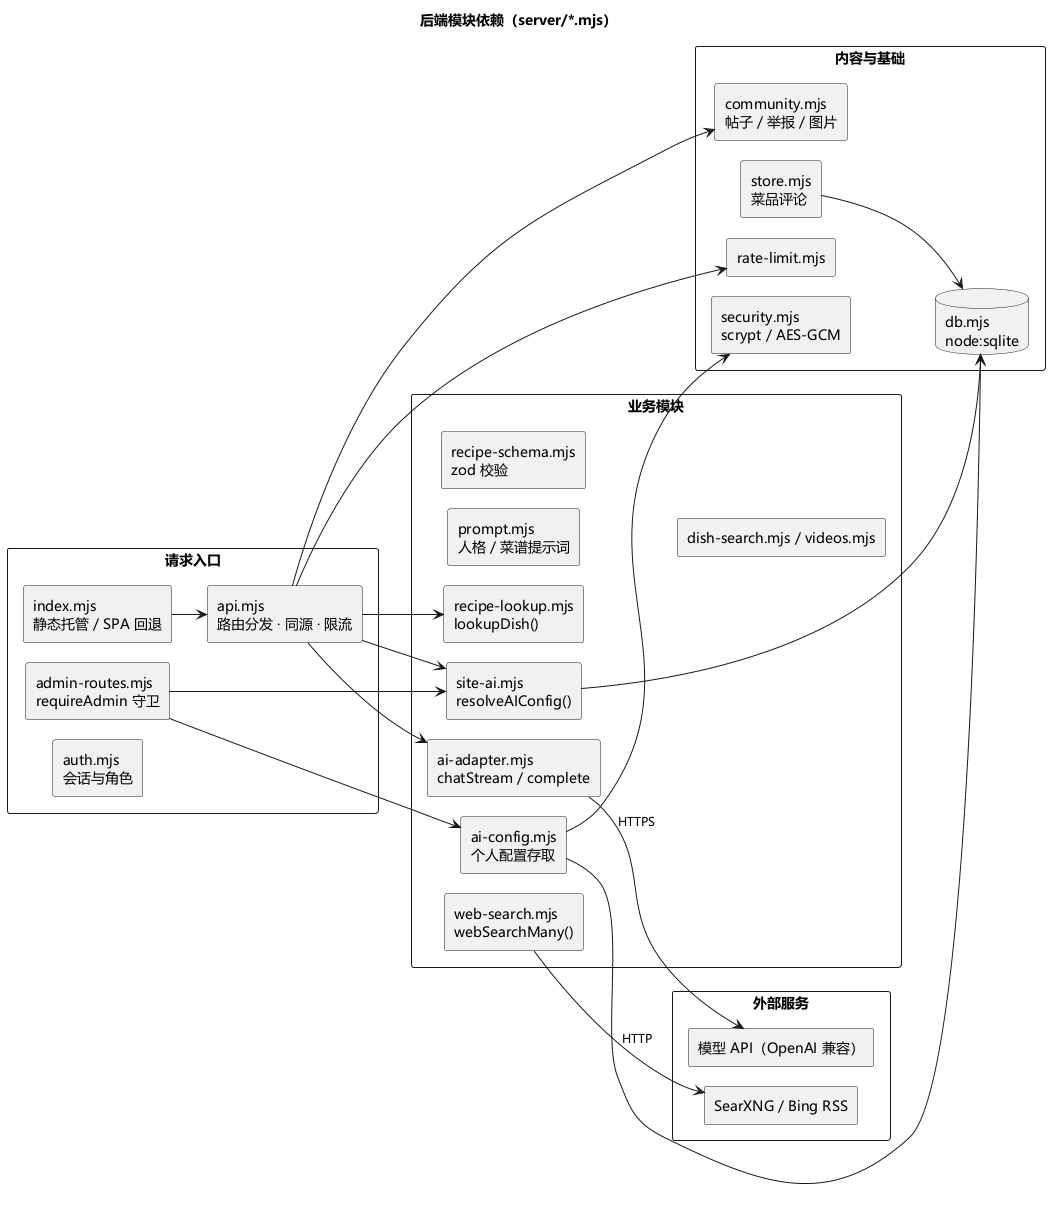

The diagram above was rendered by PlantUML. Its source (embedded in the PNG):
@startuml
' 食有灵 FOOD SOUL —— 后端模块依赖（组件图，黑白）
' 依据：server/*.mjs 的实际 import 关系
skinparam monochrome true
skinparam shadowing false
skinparam NoteBackgroundColor White
skinparam NoteBorderColor Black
skinparam DefaultFontColor Black
skinparam ArrowFontColor Black
skinparam ArrowFontName "Microsoft YaHei"
skinparam ArrowFontSize 12
skinparam defaultFontName "Microsoft YaHei"
skinparam componentStyle rectangle
skinparam packageStyle rectangle
skinparam nodesep 20
skinparam ranksep 34

left to right direction
title 后端模块依赖（server/*.mjs）

package "请求入口" {
  [index.mjs\n静态托管 / SPA 回退] as M_INDEX
  [api.mjs\n路由分发 · 同源 · 限流] as M_API
  [admin-routes.mjs\nrequireAdmin 守卫] as M_ADMIN
  [auth.mjs\n会话与角色] as M_AUTH
}

package "业务模块" {
  [site-ai.mjs\nresolveAIConfig()] as M_SITE
  [ai-adapter.mjs\nchatStream / complete] as M_ADAPTER
  [prompt.mjs\n人格 / 菜谱提示词] as M_PROMPT
  [ai-config.mjs\n个人配置存取] as M_CFG
  [recipe-lookup.mjs\nlookupDish()] as M_LOOKUP
  [web-search.mjs\nwebSearchMany()] as M_SEARCH
  [recipe-schema.mjs\nzod 校验] as M_SCHEMA
  [dish-search.mjs / videos.mjs] as M_MISC
}

package "内容与基础" {
  [community.mjs\n帖子 / 举报 / 图片] as M_COMM
  [store.mjs\n菜品评论] as M_STORE
  database "db.mjs\nnode:sqlite" as M_DB
  [security.mjs\nscrypt / AES-GCM] as M_SEC
  [rate-limit.mjs] as M_RL
}

package "外部服务" {
  [模型 API（OpenAI 兼容）] as X_LLM
  [SearXNG / Bing RSS] as X_SEARCH
}

M_INDEX --> M_API
M_API --> M_SITE
M_API --> M_ADAPTER
M_API --> M_COMM
M_ADMIN --> M_SITE
M_ADMIN --> M_CFG
M_SITE --> M_DB
M_CFG --> M_DB
M_CFG --> M_SEC
M_API --> M_LOOKUP
M_ADAPTER --> X_LLM : HTTPS
M_SEARCH --> X_SEARCH : HTTP
M_STORE --> M_DB
M_API --> M_RL
@enduml